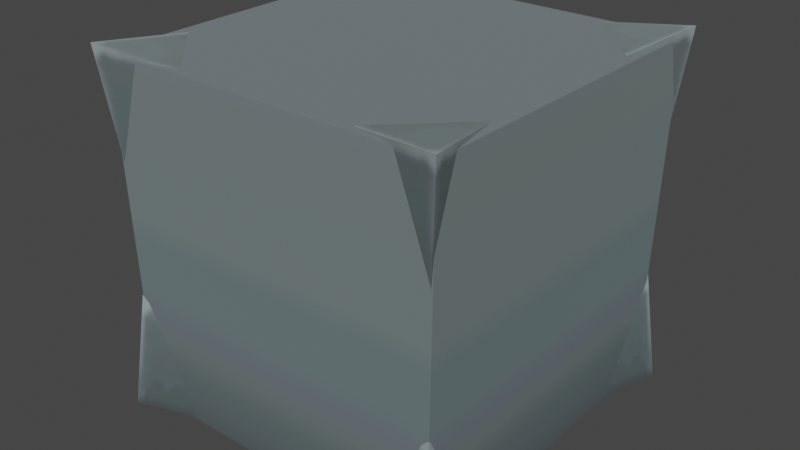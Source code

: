 # Source: vortex_block.blend  (saved by Blender 3.4.6; exported with 4.5.12 LTS)
import bpy
from mathutils import Matrix  # noqa: F401  (used for matrix-valued properties, if any)

bpy.ops.wm.read_factory_settings(use_empty=True)
scene = bpy.context.scene
scene.name = 'Scene'

# ---- collections
col_collection = bpy.data.collections.new('Collection'); scene.collection.children.link(col_collection)

# ---- images (referenced by path relative to the original .blend; pixels are not part of the script)
import os
ASSET_DIR = os.environ.get("B2B_ASSET_DIR", "")  # directory of the original .blend (textures are referenced by path, not embedded)
HERE = os.path.dirname(os.path.abspath(__file__))  # packed textures are extracted next to this script under _unpacked/

def load_image(name, relpath, width, height, colorspace="sRGB"):
    """Load a texture the original file referenced (path relative to the .blend, or extracted next to this script)."""
    p = next((c for c in (os.path.join(HERE, relpath), os.path.join(ASSET_DIR, relpath)) if relpath and os.path.exists(c)), "")
    if p:
        img = bpy.data.images.load(p, check_existing=True)
        img.name = name
    else:  # same state as the original file: an image datablock whose file is absent (Cycles renders it pink)
        img = bpy.data.images.new(name, width, height)
        img.source = "FILE"
        img.filepath = "//" + (relpath or name)
    img.colorspace_settings.name = colorspace
    return img
img_image_0 = load_image('Image_0', '_unpacked/Image_0.b1d47a79.png', 128, 64, 'sRGB')

# ---- materials (node trees are filled in below, after node groups)
mat_skin_vortex = bpy.data.materials.new('skin_vortex')
mat_skin_vortex.use_backface_culling = True
mat_skin_vortex.use_transparent_shadow = False

# ---- material node trees
mat_skin_vortex.use_nodes = True; mat_skin_vortex.node_tree.nodes.clear()
_N = mat_skin_vortex.node_tree.nodes; _L = mat_skin_vortex.node_tree.links
n0 = _N.new('ShaderNodeBsdfPrincipled'); n0.name = 'Principled BSDF'; n0.location = (10, 300)
n0.distribution = 'GGX'
n0.subsurface_method = 'RANDOM_WALK_SKIN'
n0.inputs[2].default_value = 1.0
n0.inputs[27].default_value = (0.0, 0.0, 0.0, 1.0)
n0.inputs[28].default_value = 1.0
n1 = _N.new('ShaderNodeOutputMaterial'); n1.name = 'Material Output'; n1.location = (320, 270)
n2 = _N.new('ShaderNodeTexImage'); n2.name = 'Image Texture'; n2.location = (-440, 210)
n2.label = 'BASE COLOR'
n2.image = img_image_0
_L.new(n0.outputs[0], n1.inputs[0])
_L.new(n2.outputs[0], n0.inputs[0])
_L.new(n2.outputs[1], n0.inputs[4])
n1.is_active_output = True

# ---- world
world_world = bpy.data.worlds.new('World'); scene.world = world_world
world_world.use_nodes = True; world_world.node_tree.nodes.clear()
_N = world_world.node_tree.nodes; _L = world_world.node_tree.links
n0 = _N.new('ShaderNodeOutputWorld'); n0.name = 'World Output'; n0.location = (300, 300)
n1 = _N.new('ShaderNodeBackground'); n1.name = 'Background'; n1.location = (10, 300)
n1.inputs[0].default_value = (0.05088, 0.05088, 0.05088, 1.0)
_L.new(n1.outputs[0], n0.inputs[0])
n0.is_active_output = True
world_world.color = (0.05088, 0.05088, 0.05088)
world_world.use_sun_shadow = False
world_world.sun_shadow_jitter_overblur = 0.0

# ---- meshes
me_rsrc_world_dynamic_block_vortex_block_model_meshnodes__mesh_blo = bpy.data.meshes.new('rsrc.world.dynamic.block.vortex_block.model-MeshNodes["mesh_blo')
me_rsrc_world_dynamic_block_vortex_block_model_meshnodes__mesh_blo.from_pydata([(0.5, 0.0, -0.5), (0.4662, -0.3316, -0.4662), (0.4662, -0.6684, -0.4662), (0.5, -1.0, -0.5), (0.4292, -0.9659, -0.1604), (0.1604, -0.9659, -0.4292), (-0.5, 0.0, -0.5), (-0.4662, -0.3316, -0.4662), (-0.1604, -0.03414, -0.4292), (-0.4292, -0.9659, -0.1604), (-0.4662, -0.6684, -0.4662), (-0.5, -1.0, -0.5), (-0.1604, -0.9659, -0.4292), (0.5, 0.0, 0.5), (0.4292, -0.03414, 0.1604), (0.4662, -0.3316, 0.4662), (0.5, -1.0, 0.5), (0.4662, -0.6684, 0.4662), (0.4292, -0.9659, 0.1604), (0.1604, -0.9659, 0.4292), (-0.5, 0.0, 0.5), (-0.4662, -0.3316, 0.4662), (-0.1604, -0.9659, 0.4292), (-0.5, -1.0, 0.5), (-0.4662, -0.6684, 0.4662), (-0.4292, -0.9659, 0.1604), (-0.4601, -0.01253, 0.4597), (0.4584, -0.01354, -0.4594), (-0.4812, -0.9753, -0.4733), (0.4827, -0.9763, 0.473), (0.4307, -0.9667, -0.4286), (0.439, -0.02164, 0.4369), (0.439, -0.02164, -0.4369), (-0.4307, -0.9667, 0.4286), (0.4307, -0.9667, 0.4286), (-0.439, -0.02164, -0.4369), (-0.439, -0.02164, 0.4369), (-0.4307, -0.9667, -0.4286), (0.461, -0.01253, 0.4597), (0.4801, -0.9753, -0.4733), (-0.4591, -0.01354, -0.4594), (-0.4823, -0.9763, 0.473), (0.0, -0.09755, 0.0), (0.4292, -0.03414, -0.1604), (0.1604, -0.03414, 0.4292), (0.1604, -0.03414, -0.4292), (-0.1604, -0.03414, 0.4292), (-0.4292, -0.03414, 0.1604), (-0.4292, -0.03414, -0.1604)], [], [(0, 1, 45), (0, 43, 1), (45, 1, 43), (3, 5, 2), (3, 2, 4), (5, 4, 2), (3, 4, 5), (6, 7, 48), (6, 8, 7), (48, 7, 8), (11, 9, 10), (11, 10, 12), (9, 12, 10), (11, 12, 9), (13, 15, 14), (13, 44, 15), (14, 15, 44), (16, 18, 17), (16, 17, 19), (18, 19, 17), (16, 19, 18), (20, 21, 46), (20, 47, 21), (46, 21, 47), (23, 22, 24), (23, 24, 25), (22, 25, 24), (23, 25, 22), (36, 35, 31), (32, 31, 35), (30, 37, 34), (33, 34, 37), (26, 40, 38), (27, 38, 40), (39, 28, 29), (41, 29, 28), (32, 35, 30), (37, 30, 35), (31, 32, 34), (30, 34, 32), (36, 31, 33), (34, 33, 31), (35, 36, 37), (33, 37, 36), (27, 40, 39), (28, 39, 40), (38, 27, 29), (39, 29, 27), (26, 38, 41), (29, 41, 38), (40, 26, 28), (41, 28, 26), (42, 43, 14), (14, 44, 42), (45, 43, 42), (42, 44, 46), (42, 8, 45), (46, 47, 42), (48, 8, 42), (42, 47, 48)])
me_rsrc_world_dynamic_block_vortex_block_model_meshnodes__mesh_blo.polygons.foreach_set('use_smooth', [0, 0, 0, 0, 0, 0, 0, 0, 0, 0, 0, 0, 0, 0, 0, 0, 0, 0, 0, 0, 0, 0, 0, 0, 0, 0, 0, 0, 0, 0, 0, 0, 0, 0, 0, 0, 0, 0, 0, 0, 0, 0, 0, 0, 0, 0, 0, 0, 0, 0, 0, 0, 1, 1, 1, 1, 1, 1, 1, 1])
_uv = me_rsrc_world_dynamic_block_vortex_block_model_meshnodes__mesh_blo.uv_layers.new(name='UVMap')
_uv.uv.foreach_set('vector', [0.4937, 0.4831, 0.264, 0.4831, 0.4937, 0.02725, 0.4937, 0.4831, 0.4937, 0.02725, 0.264, 0.4831, 0.8489, 0.002733, 0.9937, 0.009873, 0.9973, 0.2997, 0.25, 0.02238, 0.25, 0.4817, 0.491, 0.02238, 0.25, 0.02238, 0.491, 0.02238, 0.25, 0.4817, 0.009988, 0.02238, 0.25, 0.4817, 0.009988, 0.4817, 0.25, 0.02238, 0.25, 0.4817, 0.009988, 0.02238, 0.4937, 0.4831, 0.264, 0.4831, 0.4937, 0.02725, 0.4937, 0.4831, 0.4937, 0.02725, 0.264, 0.4831, 0.5027, 0.2997, 0.5063, 0.009873, 0.6511, 0.002733, 0.25, 0.02238, 0.25, 0.4817, 0.491, 0.02238, 0.25, 0.02238, 0.491, 0.02238, 0.25, 0.4817, 0.009988, 0.02238, 0.25, 0.4817, 0.009988, 0.4817, 0.25, 0.02238, 0.25, 0.4817, 0.009988, 0.02238, 0.4937, 0.4831, 0.264, 0.4831, 0.4937, 0.02725, 0.4937, 0.4831, 0.4937, 0.02725, 0.264, 0.4831, 0.9973, 0.6957, 0.9937, 0.9855, 0.8489, 0.9926, 0.25, 0.02238, 0.25, 0.4817, 0.491, 0.02238, 0.25, 0.02238, 0.491, 0.02238, 0.25, 0.4817, 0.009988, 0.02238, 0.25, 0.4817, 0.009988, 0.4817, 0.25, 0.02238, 0.25, 0.4817, 0.009988, 0.02238, 0.4937, 0.4831, 0.264, 0.4831, 0.4937, 0.02725, 0.4937, 0.4831, 0.4937, 0.02725, 0.264, 0.4831, 0.6511, 0.9926, 0.5063, 0.9855, 0.5027, 0.6957, 0.25, 0.02238, 0.25, 0.4817, 0.491, 0.02238, 0.25, 0.02238, 0.491, 0.02238, 0.25, 0.4817, 0.009988, 0.02238, 0.25, 0.4817, 0.009988, 0.4817, 0.25, 0.02238, 0.25, 0.4817, 0.009988, 0.02238, 0.2065, 0.4493, 0.2064, 0.4494, 0.2065, 0.4493, 0.2064, 0.4494, 0.2064, 0.4494, 0.2064, 0.4494, 0.0261, 0.4494, 0.02612, 0.4494, 0.02608, 0.4494, 0.02615, 0.4493, 0.02617, 0.4493, 0.02612, 0.4494, 0.004207, 0.5472, 0.004208, 0.5445, 0.004207, 0.5498, 0.004208, 0.5419, 0.004209, 0.5393, 0.004208, 0.5445, 0.1129, 0.5418, 0.1129, 0.5445, 0.1129, 0.5392, 0.1129, 0.5471, 0.1129, 0.5497, 0.1129, 0.5445, 0.2064, 0.4494, 0.2064, 0.4494, 0.0261, 0.4494, 0.02612, 0.4494, 0.0261, 0.4494, 0.2064, 0.4494, 0.2064, 0.4494, 0.2064, 0.4494, 0.02608, 0.4494, 0.0261, 0.4494, 0.02608, 0.4494, 0.2064, 0.4494, 0.2065, 0.4493, 0.2065, 0.4493, 0.02615, 0.4493, 0.02617, 0.4493, 0.02615, 0.4493, 0.2065, 0.4493, 0.2064, 0.4494, 0.2065, 0.4493, 0.02612, 0.4494, 0.02615, 0.4493, 0.02612, 0.4494, 0.2065, 0.4493, 0.004208, 0.5419, 0.004208, 0.5445, 0.1129, 0.5418, 0.1129, 0.5445, 0.1129, 0.5418, 0.004208, 0.5445, 0.004209, 0.5393, 0.004208, 0.5419, 0.1129, 0.5392, 0.1129, 0.5418, 0.1129, 0.5392, 0.004208, 0.5419, 0.004207, 0.5472, 0.004207, 0.5498, 0.1129, 0.5471, 0.1129, 0.5497, 0.1129, 0.5471, 0.004207, 0.5498, 0.004208, 0.5445, 0.004207, 0.5472, 0.1129, 0.5445, 0.1129, 0.5471, 0.1129, 0.5445, 0.004207, 0.5472, 0.75, 0.4977, 0.9973, 0.2997, 0.9973, 0.6957, 0.9973, 0.6957, 0.8489, 0.9926, 0.75, 0.4977, 0.8489, 0.002733, 0.9973, 0.2997, 0.75, 0.4977, 0.75, 0.4977, 0.8489, 0.9926, 0.6511, 0.9926, 0.75, 0.4977, 0.6511, 0.002733, 0.8489, 0.002733, 0.6511, 0.9926, 0.5027, 0.6957, 0.75, 0.4977, 0.5027, 0.2997, 0.6511, 0.002733, 0.75, 0.4977, 0.75, 0.4977, 0.5027, 0.6957, 0.5027, 0.2997])
me_rsrc_world_dynamic_block_vortex_block_model_meshnodes__mesh_blo.materials.append(mat_skin_vortex)
me_rsrc_world_dynamic_block_vortex_block_model_meshnodes__mesh_blo.update()
me_rsrc_world_dynamic_block_vortex_block_model_meshnodes__mesh_blo.normals_split_custom_set([tuple(v) for v in zip(*[iter([-0.1959, -0.07961, -0.9774, -0.1959, -0.07961, -0.9774, -0.1959, -0.07961, -0.9774, 0.9774, -0.07961, 0.1958, 0.9774, -0.07961, 0.1958, 0.9774, -0.07961, 0.1958, -0.5482, -0.6317, 0.5482, -0.5482, -0.6317, 0.5482, -0.5482, -0.6317, 0.5482, -0.1959, 0.0796, -0.9774, -0.1959, 0.0796, -0.9774, -0.1959, 0.0796, -0.9774, 0.9774, 0.0796, 0.1959, 0.9774, 0.0796, 0.1959, 0.9774, 0.0796, 0.1959, -0.5481, 0.6317, 0.5481, -0.5481, 0.6317, 0.5481, -0.5481, 0.6317, 0.5481, -0.0826, -0.9932, 0.0826, -0.0826, -0.9932, 0.0826, -0.0826, -0.9932, 0.0826, -0.9774, -0.07961, 0.1959, -0.9774, -0.07961, 0.1959, -0.9774, -0.07961, 0.1959, 0.1958, -0.07961, -0.9774, 0.1958, -0.07961, -0.9774, 0.1958, -0.07961, -0.9774, 0.5482, -0.6317, 0.5482, 0.5482, -0.6317, 0.5482, 0.5482, -0.6317, 0.5482, -0.9774, 0.0796, 0.1959, -0.9774, 0.0796, 0.1959, -0.9774, 0.0796, 0.1959, 0.1959, 0.0796, -0.9774, 0.1959, 0.0796, -0.9774, 0.1959, 0.0796, -0.9774, 0.5481, 0.6317, 0.5481, 0.5481, 0.6317, 0.5481, 0.5481, 0.6317, 0.5481, 0.0826, -0.9932, 0.0826, 0.0826, -0.9932, 0.0826, 0.0826, -0.9932, 0.0826, 0.9774, -0.07961, -0.1959, 0.9774, -0.07961, -0.1959, 0.9774, -0.07961, -0.1959, -0.1958, -0.07961, 0.9774, -0.1958, -0.07961, 0.9774, -0.1958, -0.07961, 0.9774, -0.5482, -0.6317, -0.5482, -0.5482, -0.6317, -0.5482, -0.5482, -0.6317, -0.5482, 0.9774, 0.0796, -0.1959, 0.9774, 0.0796, -0.1959, 0.9774, 0.0796, -0.1959, -0.1959, 0.0796, 0.9774, -0.1959, 0.0796, 0.9774, -0.1959, 0.0796, 0.9774, -0.5481, 0.6317, -0.5481, -0.5481, 0.6317, -0.5481, -0.5481, 0.6317, -0.5481, -0.0826, -0.9932, -0.0826, -0.0826, -0.9932, -0.0826, -0.0826, -0.9932, -0.0826, 0.1959, -0.07961, 0.9774, 0.1959, -0.07961, 0.9774, 0.1959, -0.07961, 0.9774, -0.9774, -0.07961, -0.1958, -0.9774, -0.07961, -0.1958, -0.9774, -0.07961, -0.1958, 0.5482, -0.6317, -0.5482, 0.5482, -0.6317, -0.5482, 0.5482, -0.6317, -0.5482, 0.1959, 0.0796, 0.9774, 0.1959, 0.0796, 0.9774, 0.1959, 0.0796, 0.9774, -0.9774, 0.0796, -0.1959, -0.9774, 0.0796, -0.1959, -0.9774, 0.0796, -0.1959, 0.5481, 0.6317, -0.5481, 0.5481, 0.6317, -0.5481, 0.5481, 0.6317, -0.5481, 0.0826, -0.9932, -0.0826, 0.0826, -0.9932, -0.0826, 0.0826, -0.9932, -0.0826, 0.0, -1.0, 0.0, 0.0, -1.0, 0.0, 0.0, -1.0, 0.0, 0.0, -1.0, 0.0, 0.0, -1.0, 0.0, 0.0, -1.0, 0.0, 0.0, 1.0, 0.0, 0.0, 1.0, 0.0, 0.0, 1.0, 0.0, 0.0, 1.0, 0.0, 0.0, 1.0, 0.0, 0.0, 1.0, 0.0, 0.0, -1.0, 0.001106, 0.0, -1.0, 0.001106, 0.0, -1.0, 0.001106, 0.0, -1.0, 0.001106, 0.0, -1.0, 0.001106, 0.0, -1.0, 0.001106, 0.0, 1.0, 0.001025, 0.0, 1.0, 0.001025, 0.0, 1.0, 0.001025, 0.0, 1.0, 0.001025, 0.0, 1.0, 0.001025, 0.0, 1.0, 0.001025, 0.0, 0.008775, 1.0, 0.0, 0.008775, 1.0, 0.0, 0.008775, 1.0, 0.0, 0.008775, 1.0, 0.0, 0.008775, 1.0, 0.0, 0.008775, 1.0, -1.0, 0.008818, 0.0, -1.0, 0.008818, 0.0, -1.0, 0.008818, 0.0, -1.0, 0.008818, 0.0, -1.0, 0.008818, 0.0, -1.0, 0.008818, 0.0, 0.0, 0.008775, -1.0, 0.0, 0.008775, -1.0, 0.0, 0.008775, -1.0, 0.0, 0.008775, -1.0, 0.0, 0.008775, -1.0, 0.0, 0.008775, -1.0, 1.0, 0.008818, 0.0, 1.0, 0.008818, 0.0, 1.0, 0.008818, 0.0, 1.0, 0.008818, 0.0, 1.0, 0.008818, 0.0, 1.0, 0.008818, 0.0, 0.0, -0.01445, 0.9999, 0.0, -0.01445, 0.9999, 0.0, -0.01445, 0.9999, 0.0, -0.01445, 0.9999, 0.0, -0.01445, 0.9999, 0.0, -0.01445, 0.9999, -0.9997, -0.02253, 0.002857, -0.9997, -0.02253, 0.002857, -0.9997, -0.02253, 0.002857, -0.9997, -0.02258, 0.002807, -0.9997, -0.02258, 0.002807, -0.9997, -0.02258, 0.002807, 0.0, -0.01376, -0.9999, 0.0, -0.01376, -0.9999, 0.0, -0.01376, -0.9999, 0.0, -0.01376, -0.9999, 0.0, -0.01376, -0.9999, 0.0, -0.01376, -0.9999, 0.9997, -0.02299, 0.001182, 0.9997, -0.02299, 0.001182, 0.9997, -0.02299, 0.001182, 0.9997, -0.02294, 0.001131, 0.9997, -0.02294, 0.001131, 0.9997, -0.02294, 0.001131, -1.211e-09, -1.0, 4.844e-09, 0.1264, -0.9905, -0.0533, 0.1264, -0.9905, 0.0533, 0.1264, -0.9905, 0.0533, 0.0533, -0.9905, 0.1264, -1.211e-09, -1.0, 4.844e-09, 0.0533, -0.9905, -0.1264, 0.1264, -0.9905, -0.0533, -1.211e-09, -1.0, 4.844e-09, -1.211e-09, -1.0, 4.844e-09, 0.0533, -0.9905, 0.1264, -0.0533, -0.9905, 0.1264, -1.211e-09, -1.0, 4.844e-09, -0.0533, -0.9905, -0.1264, 0.0533, -0.9905, -0.1264, -0.0533, -0.9905, 0.1264, -0.1264, -0.9905, 0.0533, -1.211e-09, -1.0, 4.844e-09, -0.1264, -0.9905, -0.0533, -0.0533, -0.9905, -0.1264, -1.211e-09, -1.0, 4.844e-09, -1.211e-09, -1.0, 4.844e-09, -0.1264, -0.9905, 0.0533, -0.1264, -0.9905, -0.0533])] * 3)])

# ---- objects
ob_vortex_block_model_meshnodes__mesh_block = bpy.data.objects.new('vortex_block.model-MeshNodes["mesh_block"]', me_rsrc_world_dynamic_block_vortex_block_model_meshnodes__mesh_blo)

# ---- transforms, parenting, visibility, modifiers, constraints
ob_vortex_block_model_meshnodes__mesh_block.location = (0.0, 0.0, 0.0)
ob_vortex_block_model_meshnodes__mesh_block.rotation_mode = 'QUATERNION'
ob_vortex_block_model_meshnodes__mesh_block.rotation_quaternion = (0.7071, -0.7071, -1.57e-16, -9.358e-24)

# ---- collection membership
scene.collection.objects.link(ob_vortex_block_model_meshnodes__mesh_block)

# ---- scene / render settings (as saved in the file)
scene.frame_start = 1; scene.frame_end = 250; scene.frame_set(1)
scene.render.engine = 'BLENDER_EEVEE_NEXT'
scene.cycles.sampling_pattern = 'TABULATED_SOBOL'
scene.cycles.use_light_tree = False
scene.view_settings.view_transform = 'Filmic'
bpy.context.view_layer.update()

# ---- added for rendering (the .blend has no active camera and no usable light): camera, sun
cam_auto = bpy.data.cameras.new('AutoCamera')
cam_auto.lens = 50.0
cam_auto.sensor_width = 36.0
cam_auto.clip_end = 1000.0
ob_auto_camera = bpy.data.objects.new('AutoCamera', cam_auto)
scene.collection.objects.link(ob_auto_camera)
ob_auto_camera.location = (1.60254, -1.92304, 1.78203)
ob_auto_camera.rotation_euler = (1.09748, -7.21219e-08, 0.694738)
scene.camera = ob_auto_camera
light_auto_sun = bpy.data.lights.new('AutoSun', 'SUN')
light_auto_sun.energy = 3.0
light_auto_sun.angle = 0.0523599
ob_auto_sun = bpy.data.objects.new('AutoSun', light_auto_sun)
scene.collection.objects.link(ob_auto_sun)
ob_auto_sun.rotation_euler = (0.872665, 0.174533, 0.523599)
bpy.context.view_layer.update()
